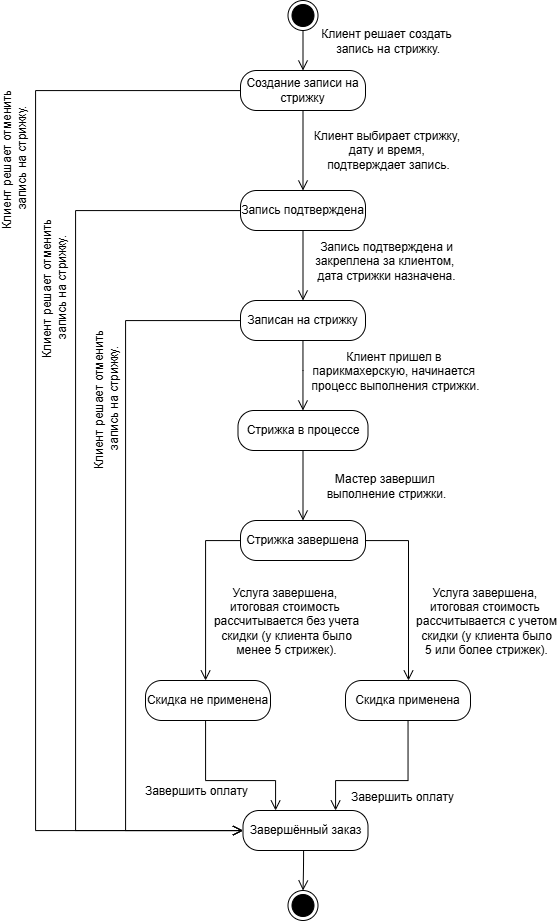

The diagram above was exported from draw.io. Its source (the exported page's mxGraphModel, read from the mxfile embedded in the PNG):
<mxGraphModel dx="1599" dy="1077" grid="1" gridSize="10" guides="1" tooltips="1" connect="1" arrows="1" fold="1" page="1" pageScale="1" pageWidth="827" pageHeight="1169" math="0" shadow="0">
  <root>
    <mxCell id="0" />
    <mxCell id="1" parent="0" />
    <mxCell id="7Jz3YPbekmTBqTyS7CcT-1" value="" style="ellipse;html=1;shape=endState;fillColor=#000000;strokeColor=#000000;" vertex="1" parent="1">
      <mxGeometry x="202.5" y="100" width="30" height="30" as="geometry" />
    </mxCell>
    <mxCell id="7Jz3YPbekmTBqTyS7CcT-2" value="Создание записи на стрижку" style="rounded=1;whiteSpace=wrap;html=1;arcSize=40;" vertex="1" parent="1">
      <mxGeometry x="155" y="170" width="125" height="40" as="geometry" />
    </mxCell>
    <mxCell id="7Jz3YPbekmTBqTyS7CcT-3" value="" style="edgeStyle=orthogonalEdgeStyle;html=1;verticalAlign=bottom;endArrow=open;endSize=8;strokeColor=#000000;rounded=0;fontSize=12;curved=1;" edge="1" source="7Jz3YPbekmTBqTyS7CcT-2" parent="1" target="7Jz3YPbekmTBqTyS7CcT-6">
      <mxGeometry relative="1" as="geometry">
        <mxPoint x="215" y="340" as="targetPoint" />
      </mxGeometry>
    </mxCell>
    <mxCell id="7Jz3YPbekmTBqTyS7CcT-5" value="Клиент выбирает стрижку,&amp;nbsp;&lt;div&gt;дату и время,&amp;nbsp;&lt;/div&gt;&lt;div&gt;подтверждает запись.&lt;/div&gt;" style="edgeLabel;html=1;align=center;verticalAlign=middle;resizable=0;points=[];fontSize=12;labelBackgroundColor=none;" vertex="1" connectable="0" parent="7Jz3YPbekmTBqTyS7CcT-3">
      <mxGeometry x="-0.2601" y="1" relative="1" as="geometry">
        <mxPoint x="84" y="10" as="offset" />
      </mxGeometry>
    </mxCell>
    <mxCell id="7Jz3YPbekmTBqTyS7CcT-4" value="" style="edgeStyle=orthogonalEdgeStyle;html=1;verticalAlign=bottom;endArrow=open;endSize=8;strokeColor=#000000;rounded=0;fontSize=12;curved=1;exitX=0.5;exitY=1;exitDx=0;exitDy=0;entryX=0.5;entryY=0;entryDx=0;entryDy=0;" edge="1" parent="1" source="7Jz3YPbekmTBqTyS7CcT-1" target="7Jz3YPbekmTBqTyS7CcT-2">
      <mxGeometry relative="1" as="geometry">
        <mxPoint x="260" y="180" as="targetPoint" />
        <mxPoint x="260" y="120" as="sourcePoint" />
      </mxGeometry>
    </mxCell>
    <mxCell id="7Jz3YPbekmTBqTyS7CcT-6" value="Запись подтверждена" style="rounded=1;whiteSpace=wrap;html=1;arcSize=40;" vertex="1" parent="1">
      <mxGeometry x="155" y="290" width="125" height="40" as="geometry" />
    </mxCell>
    <mxCell id="7Jz3YPbekmTBqTyS7CcT-8" value="Записан на стрижку" style="rounded=1;whiteSpace=wrap;html=1;arcSize=40;" vertex="1" parent="1">
      <mxGeometry x="155" y="400" width="125" height="40" as="geometry" />
    </mxCell>
    <mxCell id="7Jz3YPbekmTBqTyS7CcT-9" value="Стрижка в процессе" style="rounded=1;whiteSpace=wrap;html=1;arcSize=40;" vertex="1" parent="1">
      <mxGeometry x="152.5" y="510" width="130" height="40" as="geometry" />
    </mxCell>
    <mxCell id="7Jz3YPbekmTBqTyS7CcT-10" value="Стрижка завершена" style="rounded=1;whiteSpace=wrap;html=1;arcSize=40;" vertex="1" parent="1">
      <mxGeometry x="155" y="620" width="125" height="40" as="geometry" />
    </mxCell>
    <mxCell id="7Jz3YPbekmTBqTyS7CcT-17" value="Скидка применена" style="rounded=1;whiteSpace=wrap;html=1;arcSize=40;" vertex="1" parent="1">
      <mxGeometry x="260" y="780" width="125" height="40" as="geometry" />
    </mxCell>
    <mxCell id="7Jz3YPbekmTBqTyS7CcT-18" value="" style="edgeStyle=orthogonalEdgeStyle;html=1;verticalAlign=bottom;endArrow=open;endSize=8;strokeColor=#000000;rounded=0;fontSize=12;" edge="1" parent="1" source="7Jz3YPbekmTBqTyS7CcT-2" target="7Jz3YPbekmTBqTyS7CcT-37">
      <mxGeometry relative="1" as="geometry">
        <mxPoint x="62" y="290" as="targetPoint" />
        <mxPoint x="225" y="220" as="sourcePoint" />
        <Array as="points">
          <mxPoint x="-50" y="190" />
          <mxPoint x="-50" y="930" />
        </Array>
      </mxGeometry>
    </mxCell>
    <mxCell id="7Jz3YPbekmTBqTyS7CcT-19" value="Клиент решает отменить&lt;div&gt;&amp;nbsp;запись на стрижку.&lt;/div&gt;" style="edgeLabel;html=1;align=center;verticalAlign=middle;resizable=0;points=[];fontSize=12;labelBackgroundColor=none;rotation=270;" vertex="1" connectable="0" parent="7Jz3YPbekmTBqTyS7CcT-18">
      <mxGeometry x="-0.2601" y="1" relative="1" as="geometry">
        <mxPoint x="-23" y="-151" as="offset" />
      </mxGeometry>
    </mxCell>
    <mxCell id="7Jz3YPbekmTBqTyS7CcT-20" value="" style="edgeStyle=orthogonalEdgeStyle;html=1;verticalAlign=bottom;endArrow=open;endSize=8;strokeColor=#000000;rounded=0;fontSize=12;" edge="1" parent="1" source="7Jz3YPbekmTBqTyS7CcT-6" target="7Jz3YPbekmTBqTyS7CcT-8">
      <mxGeometry relative="1" as="geometry">
        <mxPoint x="165" y="430" as="targetPoint" />
        <mxPoint x="165" y="200" as="sourcePoint" />
        <Array as="points">
          <mxPoint x="218" y="420" />
          <mxPoint x="218" y="420" />
        </Array>
      </mxGeometry>
    </mxCell>
    <mxCell id="7Jz3YPbekmTBqTyS7CcT-21" value="Запись подтверждена&amp;nbsp;&lt;span style=&quot;background-color: transparent; color: light-dark(rgb(0, 0, 0), rgb(255, 255, 255));&quot;&gt;и&lt;/span&gt;&lt;div&gt;&lt;span style=&quot;background-color: transparent; color: light-dark(rgb(0, 0, 0), rgb(255, 255, 255));&quot;&gt;закреплена&amp;nbsp;&lt;/span&gt;&lt;span style=&quot;background-color: transparent; color: light-dark(rgb(0, 0, 0), rgb(255, 255, 255));&quot;&gt;за клиентом,&amp;nbsp;&lt;/span&gt;&lt;div&gt;&lt;div&gt;дата стрижки назначена.&lt;/div&gt;&lt;/div&gt;&lt;/div&gt;" style="edgeLabel;html=1;align=center;verticalAlign=middle;resizable=0;points=[];fontSize=12;labelBackgroundColor=none;" vertex="1" connectable="0" parent="7Jz3YPbekmTBqTyS7CcT-20">
      <mxGeometry x="-0.2601" y="1" relative="1" as="geometry">
        <mxPoint x="82" y="4" as="offset" />
      </mxGeometry>
    </mxCell>
    <mxCell id="7Jz3YPbekmTBqTyS7CcT-24" value="" style="edgeStyle=orthogonalEdgeStyle;html=1;verticalAlign=bottom;endArrow=open;endSize=8;strokeColor=#000000;rounded=0;fontSize=12;" edge="1" parent="1" source="7Jz3YPbekmTBqTyS7CcT-8" target="7Jz3YPbekmTBqTyS7CcT-9">
      <mxGeometry relative="1" as="geometry">
        <mxPoint x="340" y="510" as="targetPoint" />
        <mxPoint x="340" y="440" as="sourcePoint" />
        <Array as="points">
          <mxPoint x="218" y="470" />
          <mxPoint x="218" y="470" />
        </Array>
      </mxGeometry>
    </mxCell>
    <mxCell id="7Jz3YPbekmTBqTyS7CcT-25" value="Клиент пришел в&amp;nbsp;&lt;div&gt;парикмахерскую,&amp;nbsp;&lt;span style=&quot;background-color: transparent; color: light-dark(rgb(0, 0, 0), rgb(255, 255, 255));&quot;&gt;начинается&amp;nbsp;&lt;/span&gt;&lt;div&gt;процесс выполнения стрижки.&lt;/div&gt;&lt;/div&gt;" style="edgeLabel;html=1;align=center;verticalAlign=middle;resizable=0;points=[];fontSize=12;labelBackgroundColor=none;" vertex="1" connectable="0" parent="7Jz3YPbekmTBqTyS7CcT-24">
      <mxGeometry x="-0.2601" y="1" relative="1" as="geometry">
        <mxPoint x="91" y="4" as="offset" />
      </mxGeometry>
    </mxCell>
    <mxCell id="7Jz3YPbekmTBqTyS7CcT-26" value="" style="edgeStyle=orthogonalEdgeStyle;html=1;verticalAlign=bottom;endArrow=open;endSize=8;strokeColor=#000000;rounded=0;fontSize=12;" edge="1" parent="1" source="7Jz3YPbekmTBqTyS7CcT-9" target="7Jz3YPbekmTBqTyS7CcT-10">
      <mxGeometry relative="1" as="geometry">
        <mxPoint x="250" y="620" as="targetPoint" />
        <mxPoint x="250" y="550" as="sourcePoint" />
        <Array as="points" />
      </mxGeometry>
    </mxCell>
    <mxCell id="7Jz3YPbekmTBqTyS7CcT-27" value="Мастер завершил&amp;nbsp;&lt;div&gt;выполнение стрижки.&lt;/div&gt;" style="edgeLabel;html=1;align=center;verticalAlign=middle;resizable=0;points=[];fontSize=12;labelBackgroundColor=none;" vertex="1" connectable="0" parent="7Jz3YPbekmTBqTyS7CcT-26">
      <mxGeometry x="-0.2601" y="1" relative="1" as="geometry">
        <mxPoint x="82" y="9" as="offset" />
      </mxGeometry>
    </mxCell>
    <mxCell id="7Jz3YPbekmTBqTyS7CcT-28" value="" style="edgeStyle=orthogonalEdgeStyle;html=1;verticalAlign=bottom;endArrow=open;endSize=8;strokeColor=#000000;rounded=0;fontSize=12;" edge="1" parent="1" source="7Jz3YPbekmTBqTyS7CcT-10" target="7Jz3YPbekmTBqTyS7CcT-50">
      <mxGeometry relative="1" as="geometry">
        <mxPoint x="217.5" y="740" as="targetPoint" />
        <mxPoint x="228" y="560" as="sourcePoint" />
        <Array as="points">
          <mxPoint x="120" y="640" />
        </Array>
      </mxGeometry>
    </mxCell>
    <mxCell id="7Jz3YPbekmTBqTyS7CcT-29" value="Услуга завершена,&amp;nbsp;&lt;div&gt;итоговая стоимость&amp;nbsp;&lt;/div&gt;&lt;div&gt;рассчитывается без учета&lt;/div&gt;&lt;div&gt;&lt;span style=&quot;background-color: transparent; color: light-dark(rgb(0, 0, 0), rgb(255, 255, 255));&quot;&gt;скидки (у клиента было&lt;/span&gt;&lt;/div&gt;&lt;div&gt;&lt;span style=&quot;background-color: transparent; color: light-dark(rgb(0, 0, 0), rgb(255, 255, 255));&quot;&gt;менее 5 стрижек&lt;/span&gt;&lt;span style=&quot;background-color: transparent; color: light-dark(rgb(0, 0, 0), rgb(255, 255, 255));&quot;&gt;).&lt;/span&gt;&lt;/div&gt;" style="edgeLabel;html=1;align=center;verticalAlign=middle;resizable=0;points=[];fontSize=12;labelBackgroundColor=none;" vertex="1" connectable="0" parent="7Jz3YPbekmTBqTyS7CcT-28">
      <mxGeometry x="-0.2601" y="1" relative="1" as="geometry">
        <mxPoint x="79" y="50" as="offset" />
      </mxGeometry>
    </mxCell>
    <mxCell id="7Jz3YPbekmTBqTyS7CcT-30" value="" style="edgeStyle=orthogonalEdgeStyle;html=1;verticalAlign=bottom;endArrow=open;endSize=8;strokeColor=#000000;rounded=0;fontSize=12;" edge="1" parent="1" source="7Jz3YPbekmTBqTyS7CcT-10" target="7Jz3YPbekmTBqTyS7CcT-17">
      <mxGeometry relative="1" as="geometry">
        <mxPoint x="360" y="1025" as="targetPoint" />
        <mxPoint x="250" y="770" as="sourcePoint" />
        <Array as="points">
          <mxPoint x="323" y="640" />
        </Array>
      </mxGeometry>
    </mxCell>
    <mxCell id="7Jz3YPbekmTBqTyS7CcT-31" value="&lt;span style=&quot;color: rgba(0, 0, 0, 0); font-family: monospace; font-size: 0px; text-align: start;&quot;&gt;%3CmxGraphModel%3E%3Croot%3E%3CmxCell%20id%3D%220%22%2F%3E%3CmxCell%20id%3D%221%22%20parent%3D%220%22%2F%3E%3CmxCell%20id%3D%222%22%20value%3D%22%D0%A3%D1%81%D0%BB%D1%83%D0%B3%D0%B0%20%D0%B7%D0%B0%D0%B2%D0%B5%D1%80%D1%88%D0%B5%D0%BD%D0%B0%2C%26amp%3Bnbsp%3B%26lt%3Bdiv%26gt%3B%D0%B8%D1%82%D0%BE%D0%B3%D0%BE%D0%B2%D0%B0%D1%8F%20%D1%81%D1%82%D0%BE%D0%B8%D0%BC%D0%BE%D1%81%D1%82%D1%8C%26amp%3Bnbsp%3B%26lt%3B%2Fdiv%26gt%3B%26lt%3Bdiv%26gt%3B%D1%80%D0%B0%D1%81%D1%81%D1%87%D0%B8%D1%82%D1%8B%D0%B2%D0%B0%D0%B5%D1%82%D1%81%D1%8F%20%D0%B1%D0%B5%D0%B7%20%D1%83%D1%87%D0%B5%D1%82%D0%B0%26lt%3B%2Fdiv%26gt%3B%26lt%3Bdiv%26gt%3B%26lt%3Bspan%20style%3D%26quot%3Bbackground-color%3A%20transparent%3B%20color%3A%20light-dark(rgb(0%2C%200%2C%200)%2C%20rgb(255%2C%20255%2C%20255))%3B%26quot%3B%26gt%3B%D1%81%D0%BA%D0%B8%D0%B4%D0%BA%D0%B8%20(%D1%83%20%D0%BA%D0%BB%D0%B8%D0%B5%D0%BD%D1%82%D0%B0%20%D0%B1%D1%8B%D0%BB%D0%BE%26lt%3B%2Fspan%26gt%3B%26lt%3B%2Fdiv%26gt%3B%26lt%3Bdiv%26gt%3B%26lt%3Bspan%20style%3D%26quot%3Bbackground-color%3A%20transparent%3B%20color%3A%20light-dark(rgb(0%2C%200%2C%200)%2C%20rgb(255%2C%20255%2C%20255))%3B%26quot%3B%26gt%3B%D0%BC%D0%B5%D0%BD%D0%B5%D0%B5%205%20%D1%81%D1%82%D1%80%D0%B8%D0%B6%D0%B5%D0%BA%26lt%3B%2Fspan%26gt%3B%26lt%3Bspan%20style%3D%26quot%3Bbackground-color%3A%20transparent%3B%20color%3A%20light-dark(rgb(0%2C%200%2C%200)%2C%20rgb(255%2C%20255%2C%20255))%3B%26quot%3B%26gt%3B).%26lt%3B%2Fspan%26gt%3B%26lt%3B%2Fdiv%26gt%3B%22%20style%3D%22edgeLabel%3Bhtml%3D1%3Balign%3Dcenter%3BverticalAlign%3Dmiddle%3Bresizable%3D0%3Bpoints%3D%5B%5D%3BfontSize%3D12%3BlabelBackgroundColor%3Dnone%3B%22%20vertex%3D%221%22%20connectable%3D%220%22%20parent%3D%221%22%3E%3CmxGeometry%20x%3D%22200%22%20y%3D%22720%22%20as%3D%22geometry%22%2F%3E%3C%2FmxCell%3E%3C%2Froot%3E%3C%2FmxGraphModel%3E&lt;/span&gt;" style="edgeLabel;html=1;align=center;verticalAlign=middle;resizable=0;points=[];fontSize=12;labelBackgroundColor=none;" vertex="1" connectable="0" parent="7Jz3YPbekmTBqTyS7CcT-30">
      <mxGeometry x="-0.2601" y="1" relative="1" as="geometry">
        <mxPoint x="76" y="55" as="offset" />
      </mxGeometry>
    </mxCell>
    <mxCell id="7Jz3YPbekmTBqTyS7CcT-34" value="" style="ellipse;html=1;shape=endState;fillColor=#000000;strokeColor=#000000;" vertex="1" parent="1">
      <mxGeometry x="202.5" y="990" width="30" height="30" as="geometry" />
    </mxCell>
    <mxCell id="7Jz3YPbekmTBqTyS7CcT-35" value="" style="edgeStyle=orthogonalEdgeStyle;html=1;verticalAlign=bottom;endArrow=open;endSize=8;strokeColor=#000000;rounded=0;fontSize=12;curved=1;" edge="1" parent="1" source="7Jz3YPbekmTBqTyS7CcT-37" target="7Jz3YPbekmTBqTyS7CcT-34">
      <mxGeometry relative="1" as="geometry">
        <mxPoint x="228" y="180" as="targetPoint" />
        <mxPoint x="217.5" y="950.0000000000002" as="sourcePoint" />
        <Array as="points">
          <mxPoint x="218" y="970" />
          <mxPoint x="218" y="970" />
        </Array>
      </mxGeometry>
    </mxCell>
    <mxCell id="7Jz3YPbekmTBqTyS7CcT-37" value="Завершённый заказ" style="rounded=1;whiteSpace=wrap;html=1;arcSize=40;" vertex="1" parent="1">
      <mxGeometry x="157.5" y="910" width="125" height="40" as="geometry" />
    </mxCell>
    <mxCell id="7Jz3YPbekmTBqTyS7CcT-40" value="Клиент решает создать&lt;div&gt;&amp;nbsp;запись на стрижку.&lt;/div&gt;" style="edgeLabel;html=1;align=center;verticalAlign=middle;resizable=0;points=[];fontSize=12;labelBackgroundColor=none;rotation=0;" vertex="1" connectable="0" parent="1">
      <mxGeometry x="299.9966666666668" y="140" as="geometry" />
    </mxCell>
    <mxCell id="7Jz3YPbekmTBqTyS7CcT-43" value="" style="edgeStyle=orthogonalEdgeStyle;html=1;verticalAlign=bottom;endArrow=open;endSize=8;strokeColor=#000000;rounded=0;fontSize=12;" edge="1" parent="1" source="7Jz3YPbekmTBqTyS7CcT-6" target="7Jz3YPbekmTBqTyS7CcT-37">
      <mxGeometry relative="1" as="geometry">
        <mxPoint x="165" y="940" as="targetPoint" />
        <mxPoint x="165" y="200" as="sourcePoint" />
        <Array as="points">
          <mxPoint x="-10" y="310" />
          <mxPoint x="-10" y="930" />
        </Array>
      </mxGeometry>
    </mxCell>
    <mxCell id="7Jz3YPbekmTBqTyS7CcT-44" value="Клиент решает отменить&lt;div&gt;&amp;nbsp;запись на стрижку.&lt;/div&gt;" style="edgeLabel;html=1;align=center;verticalAlign=middle;resizable=0;points=[];fontSize=12;labelBackgroundColor=none;rotation=-90;" vertex="1" connectable="0" parent="7Jz3YPbekmTBqTyS7CcT-43">
      <mxGeometry x="-0.2601" y="1" relative="1" as="geometry">
        <mxPoint x="-23" y="-108" as="offset" />
      </mxGeometry>
    </mxCell>
    <mxCell id="7Jz3YPbekmTBqTyS7CcT-45" value="" style="edgeStyle=orthogonalEdgeStyle;html=1;verticalAlign=bottom;endArrow=open;endSize=8;strokeColor=#000000;rounded=0;fontSize=12;" edge="1" parent="1" source="7Jz3YPbekmTBqTyS7CcT-8" target="7Jz3YPbekmTBqTyS7CcT-37">
      <mxGeometry relative="1" as="geometry">
        <mxPoint x="165" y="940" as="targetPoint" />
        <mxPoint x="165" y="320" as="sourcePoint" />
        <Array as="points">
          <mxPoint x="40" y="420" />
          <mxPoint x="40" y="930" />
        </Array>
      </mxGeometry>
    </mxCell>
    <mxCell id="7Jz3YPbekmTBqTyS7CcT-46" value="Клиент решает отменить&lt;div&gt;&amp;nbsp;запись на стрижку.&lt;/div&gt;" style="edgeLabel;html=1;align=center;verticalAlign=middle;resizable=0;points=[];fontSize=12;labelBackgroundColor=none;rotation=-90;" vertex="1" connectable="0" parent="7Jz3YPbekmTBqTyS7CcT-45">
      <mxGeometry x="-0.2601" y="1" relative="1" as="geometry">
        <mxPoint x="-21" y="-80" as="offset" />
      </mxGeometry>
    </mxCell>
    <mxCell id="7Jz3YPbekmTBqTyS7CcT-50" value="Скидка не применена" style="rounded=1;whiteSpace=wrap;html=1;arcSize=40;" vertex="1" parent="1">
      <mxGeometry x="60" y="780" width="125" height="40" as="geometry" />
    </mxCell>
    <mxCell id="7Jz3YPbekmTBqTyS7CcT-51" value="" style="edgeStyle=orthogonalEdgeStyle;html=1;verticalAlign=bottom;endArrow=open;endSize=8;strokeColor=#000000;rounded=0;fontSize=12;" edge="1" parent="1" source="7Jz3YPbekmTBqTyS7CcT-17" target="7Jz3YPbekmTBqTyS7CcT-37">
      <mxGeometry relative="1" as="geometry">
        <mxPoint x="403" y="800" as="targetPoint" />
        <mxPoint x="290" y="770" as="sourcePoint" />
        <Array as="points">
          <mxPoint x="323" y="880" />
          <mxPoint x="250" y="880" />
        </Array>
      </mxGeometry>
    </mxCell>
    <mxCell id="7Jz3YPbekmTBqTyS7CcT-54" value="" style="edgeStyle=orthogonalEdgeStyle;html=1;verticalAlign=bottom;endArrow=open;endSize=8;strokeColor=#000000;rounded=0;fontSize=12;" edge="1" parent="1" source="7Jz3YPbekmTBqTyS7CcT-50" target="7Jz3YPbekmTBqTyS7CcT-37">
      <mxGeometry relative="1" as="geometry">
        <mxPoint x="260" y="920" as="targetPoint" />
        <mxPoint x="340" y="830" as="sourcePoint" />
        <Array as="points">
          <mxPoint x="120" y="880" />
          <mxPoint x="190" y="880" />
        </Array>
      </mxGeometry>
    </mxCell>
    <mxCell id="7Jz3YPbekmTBqTyS7CcT-57" value="Завершить оплату" style="edgeLabel;html=1;align=center;verticalAlign=middle;resizable=0;points=[];fontSize=12;" vertex="1" connectable="0" parent="7Jz3YPbekmTBqTyS7CcT-54">
      <mxGeometry x="-0.4582" y="4" relative="1" as="geometry">
        <mxPoint x="-14" y="27" as="offset" />
      </mxGeometry>
    </mxCell>
    <mxCell id="7Jz3YPbekmTBqTyS7CcT-55" value="Услуга завершена,&amp;nbsp;&lt;div&gt;итоговая стоимость&amp;nbsp;&lt;/div&gt;&lt;div&gt;рассчитывается с учетом&lt;/div&gt;&lt;div&gt;&lt;span style=&quot;background-color: transparent; color: light-dark(rgb(0, 0, 0), rgb(255, 255, 255));&quot;&gt;скидки (у клиента было&lt;/span&gt;&lt;/div&gt;&lt;div&gt;&lt;span style=&quot;background-color: transparent; color: light-dark(rgb(0, 0, 0), rgb(255, 255, 255));&quot;&gt;5 или более стрижек&lt;/span&gt;&lt;span style=&quot;background-color: transparent; color: light-dark(rgb(0, 0, 0), rgb(255, 255, 255));&quot;&gt;).&lt;/span&gt;&lt;/div&gt;" style="edgeLabel;html=1;align=center;verticalAlign=middle;resizable=0;points=[];fontSize=12;labelBackgroundColor=none;" vertex="1" connectable="0" parent="1">
      <mxGeometry x="400" y="720" as="geometry" />
    </mxCell>
    <mxCell id="7Jz3YPbekmTBqTyS7CcT-58" value="Завершить оплату" style="edgeLabel;html=1;align=center;verticalAlign=middle;resizable=0;points=[];fontSize=12;" vertex="1" connectable="0" parent="1">
      <mxGeometry x="170" y="899.9982608695652" as="geometry">
        <mxPoint x="146" y="-4" as="offset" />
      </mxGeometry>
    </mxCell>
  </root>
</mxGraphModel>